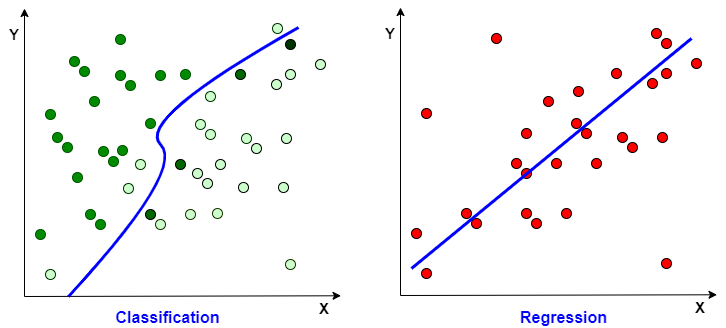

The diagram above was exported from draw.io. Its source (the exported page's mxGraphModel, read from the mxfile embedded in the PNG):
<mxGraphModel dx="926" dy="675" grid="1" gridSize="10" guides="1" tooltips="1" connect="1" arrows="1" fold="1" page="1" pageScale="1" pageWidth="850" pageHeight="1100" math="1" shadow="0">
  <root>
    <mxCell id="0" />
    <mxCell id="1" parent="0" />
    <mxCell id="KXf5CC1ZUQuVE4Ax67kA-3" value="" style="endArrow=classic;html=1;entryX=0.354;entryY=-0.136;entryDx=0;entryDy=0;entryPerimeter=0;" parent="1" edge="1">
      <mxGeometry width="50" height="50" relative="1" as="geometry">
        <mxPoint x="442" y="438" as="sourcePoint" />
        <mxPoint x="758.5319999999999" y="437.2800000000001" as="targetPoint" />
      </mxGeometry>
    </mxCell>
    <mxCell id="KXf5CC1ZUQuVE4Ax67kA-4" value="" style="endArrow=classic;html=1;" parent="1" edge="1">
      <mxGeometry width="50" height="50" relative="1" as="geometry">
        <mxPoint x="442" y="438" as="sourcePoint" />
        <mxPoint x="442" y="150" as="targetPoint" />
      </mxGeometry>
    </mxCell>
    <mxCell id="nttAl63pHSYRBBNskK6Z-1" value="" style="ellipse;whiteSpace=wrap;html=1;aspect=fixed;fillColor=#FF0000;fontFamily=Helvetica;fontSize=14;" parent="1" vertex="1">
      <mxGeometry x="453" y="371" width="10" height="10" as="geometry" />
    </mxCell>
    <mxCell id="nttAl63pHSYRBBNskK6Z-2" value="" style="ellipse;whiteSpace=wrap;html=1;aspect=fixed;fillColor=#FF0000;fontFamily=Helvetica;fontSize=14;" parent="1" vertex="1">
      <mxGeometry x="693" y="171" width="10" height="10" as="geometry" />
    </mxCell>
    <mxCell id="nttAl63pHSYRBBNskK6Z-3" value="" style="ellipse;whiteSpace=wrap;html=1;aspect=fixed;fillColor=#FF0000;fontFamily=Helvetica;fontSize=14;" parent="1" vertex="1">
      <mxGeometry x="653" y="211" width="10" height="10" as="geometry" />
    </mxCell>
    <mxCell id="nttAl63pHSYRBBNskK6Z-4" value="" style="ellipse;whiteSpace=wrap;html=1;aspect=fixed;fillColor=#FF0000;fontFamily=Helvetica;fontSize=14;" parent="1" vertex="1">
      <mxGeometry x="613" y="261" width="10" height="10" as="geometry" />
    </mxCell>
    <mxCell id="nttAl63pHSYRBBNskK6Z-5" value="" style="ellipse;whiteSpace=wrap;html=1;aspect=fixed;fillColor=#FF0000;fontFamily=Helvetica;fontSize=14;" parent="1" vertex="1">
      <mxGeometry x="623" y="271" width="10" height="10" as="geometry" />
    </mxCell>
    <mxCell id="nttAl63pHSYRBBNskK6Z-6" value="" style="ellipse;whiteSpace=wrap;html=1;aspect=fixed;fillColor=#FF0000;fontFamily=Helvetica;fontSize=14;" parent="1" vertex="1">
      <mxGeometry x="593" y="301" width="10" height="10" as="geometry" />
    </mxCell>
    <mxCell id="nttAl63pHSYRBBNskK6Z-7" value="" style="ellipse;whiteSpace=wrap;html=1;aspect=fixed;fillColor=#FF0000;fontFamily=Helvetica;fontSize=14;" parent="1" vertex="1">
      <mxGeometry x="703" y="211" width="10" height="10" as="geometry" />
    </mxCell>
    <mxCell id="nttAl63pHSYRBBNskK6Z-8" value="" style="ellipse;whiteSpace=wrap;html=1;aspect=fixed;fillColor=#FF0000;fontFamily=Helvetica;fontSize=14;" parent="1" vertex="1">
      <mxGeometry x="553" y="301" width="10" height="10" as="geometry" />
    </mxCell>
    <mxCell id="nttAl63pHSYRBBNskK6Z-9" value="" style="ellipse;whiteSpace=wrap;html=1;aspect=fixed;fillColor=#FF0000;fontFamily=Helvetica;fontSize=14;" parent="1" vertex="1">
      <mxGeometry x="503" y="351" width="10" height="10" as="geometry" />
    </mxCell>
    <mxCell id="nttAl63pHSYRBBNskK6Z-10" value="" style="ellipse;whiteSpace=wrap;html=1;aspect=fixed;fillColor=#FF0000;fontFamily=Helvetica;fontSize=14;" parent="1" vertex="1">
      <mxGeometry x="513" y="361" width="10" height="10" as="geometry" />
    </mxCell>
    <mxCell id="nttAl63pHSYRBBNskK6Z-11" value="" style="ellipse;whiteSpace=wrap;html=1;aspect=fixed;fillColor=#FF0000;fontFamily=Helvetica;fontSize=14;" parent="1" vertex="1">
      <mxGeometry x="463" y="411" width="10" height="10" as="geometry" />
    </mxCell>
    <mxCell id="nttAl63pHSYRBBNskK6Z-23" value="" style="ellipse;whiteSpace=wrap;html=1;aspect=fixed;fillColor=#FF0000;fontFamily=Helvetica;fontSize=14;" parent="1" vertex="1">
      <mxGeometry x="563" y="311" width="10" height="10" as="geometry" />
    </mxCell>
    <mxCell id="nttAl63pHSYRBBNskK6Z-24" value="" style="ellipse;whiteSpace=wrap;html=1;aspect=fixed;fillColor=#FF0000;fontFamily=Helvetica;fontSize=14;" parent="1" vertex="1">
      <mxGeometry x="703" y="181" width="10" height="10" as="geometry" />
    </mxCell>
    <mxCell id="nttAl63pHSYRBBNskK6Z-25" value="" style="ellipse;whiteSpace=wrap;html=1;aspect=fixed;fillColor=#FF0000;fontFamily=Helvetica;fontSize=14;" parent="1" vertex="1">
      <mxGeometry x="689" y="221" width="10" height="10" as="geometry" />
    </mxCell>
    <mxCell id="nttAl63pHSYRBBNskK6Z-36" value="" style="ellipse;whiteSpace=wrap;html=1;aspect=fixed;fillColor=#FF0000;fontFamily=Helvetica;fontSize=14;" parent="1" vertex="1">
      <mxGeometry x="603" y="351" width="10" height="10" as="geometry" />
    </mxCell>
    <mxCell id="nttAl63pHSYRBBNskK6Z-37" value="" style="ellipse;whiteSpace=wrap;html=1;aspect=fixed;fillColor=#FF0000;fontFamily=Helvetica;fontSize=14;" parent="1" vertex="1">
      <mxGeometry x="563" y="351" width="10" height="10" as="geometry" />
    </mxCell>
    <mxCell id="nttAl63pHSYRBBNskK6Z-38" value="" style="ellipse;whiteSpace=wrap;html=1;aspect=fixed;fillColor=#FF0000;fontFamily=Helvetica;fontSize=14;" parent="1" vertex="1">
      <mxGeometry x="573" y="361" width="10" height="10" as="geometry" />
    </mxCell>
    <mxCell id="nttAl63pHSYRBBNskK6Z-42" value="" style="ellipse;whiteSpace=wrap;html=1;aspect=fixed;fillColor=#FF0000;fontFamily=Helvetica;fontSize=14;" parent="1" vertex="1">
      <mxGeometry x="699" y="275" width="10" height="10" as="geometry" />
    </mxCell>
    <mxCell id="nttAl63pHSYRBBNskK6Z-43" value="" style="ellipse;whiteSpace=wrap;html=1;aspect=fixed;fillColor=#FF0000;fontFamily=Helvetica;fontSize=14;" parent="1" vertex="1">
      <mxGeometry x="659" y="275" width="10" height="10" as="geometry" />
    </mxCell>
    <mxCell id="nttAl63pHSYRBBNskK6Z-44" value="" style="ellipse;whiteSpace=wrap;html=1;aspect=fixed;fillColor=#FF0000;fontFamily=Helvetica;fontSize=14;" parent="1" vertex="1">
      <mxGeometry x="669" y="285" width="10" height="10" as="geometry" />
    </mxCell>
    <mxCell id="nttAl63pHSYRBBNskK6Z-45" value="" style="ellipse;whiteSpace=wrap;html=1;aspect=fixed;fillColor=#FF0000;fontFamily=Helvetica;fontSize=14;" parent="1" vertex="1">
      <mxGeometry x="615" y="229" width="10" height="10" as="geometry" />
    </mxCell>
    <mxCell id="nttAl63pHSYRBBNskK6Z-46" value="" style="ellipse;whiteSpace=wrap;html=1;aspect=fixed;fillColor=#FF0000;fontFamily=Helvetica;fontSize=14;" parent="1" vertex="1">
      <mxGeometry x="563" y="271" width="10" height="10" as="geometry" />
    </mxCell>
    <mxCell id="nttAl63pHSYRBBNskK6Z-47" value="" style="ellipse;whiteSpace=wrap;html=1;aspect=fixed;fillColor=#FF0000;fontFamily=Helvetica;fontSize=14;" parent="1" vertex="1">
      <mxGeometry x="585" y="239" width="10" height="10" as="geometry" />
    </mxCell>
    <mxCell id="nttAl63pHSYRBBNskK6Z-48" value="" style="ellipse;whiteSpace=wrap;html=1;aspect=fixed;fillColor=#FF0000;fontFamily=Helvetica;fontSize=14;" parent="1" vertex="1">
      <mxGeometry x="533" y="176" width="10" height="10" as="geometry" />
    </mxCell>
    <mxCell id="nttAl63pHSYRBBNskK6Z-49" value="" style="ellipse;whiteSpace=wrap;html=1;aspect=fixed;fillColor=#FF0000;fontFamily=Helvetica;fontSize=14;" parent="1" vertex="1">
      <mxGeometry x="703" y="401" width="10" height="10" as="geometry" />
    </mxCell>
    <mxCell id="nttAl63pHSYRBBNskK6Z-50" value="" style="ellipse;whiteSpace=wrap;html=1;aspect=fixed;fillColor=#FF0000;fontFamily=Helvetica;fontSize=14;" parent="1" vertex="1">
      <mxGeometry x="463" y="251" width="10" height="10" as="geometry" />
    </mxCell>
    <mxCell id="nttAl63pHSYRBBNskK6Z-51" value="" style="ellipse;whiteSpace=wrap;html=1;aspect=fixed;fillColor=#FF0000;fontFamily=Helvetica;fontSize=14;" parent="1" vertex="1">
      <mxGeometry x="733" y="201" width="10" height="10" as="geometry" />
    </mxCell>
    <mxCell id="nttAl63pHSYRBBNskK6Z-52" value="" style="ellipse;whiteSpace=wrap;html=1;aspect=fixed;fillColor=#FF0000;fontFamily=Helvetica;fontSize=14;" parent="1" vertex="1">
      <mxGeometry x="633" y="301" width="10" height="10" as="geometry" />
    </mxCell>
    <mxCell id="KYlxIf555tTEAHMA8B8a-1" value="" style="endArrow=none;html=1;strokeWidth=3;strokeColor=#0000FF;" parent="1" edge="1">
      <mxGeometry width="50" height="50" relative="1" as="geometry">
        <mxPoint x="453" y="411" as="sourcePoint" />
        <mxPoint x="733" y="181" as="targetPoint" />
      </mxGeometry>
    </mxCell>
    <mxCell id="1GLxMM9RW4-h5lzaL8k7-34" value="Y" style="text;html=1;strokeColor=none;fillColor=none;align=center;verticalAlign=middle;whiteSpace=wrap;rounded=0;rotation=0;fontStyle=1;fontSize=15;" vertex="1" parent="1">
      <mxGeometry x="418" y="166" width="28" height="20" as="geometry" />
    </mxCell>
    <mxCell id="1GLxMM9RW4-h5lzaL8k7-39" value="X" style="text;html=1;strokeColor=none;fillColor=none;align=center;verticalAlign=middle;whiteSpace=wrap;rounded=0;fontStyle=1;fontSize=15;" vertex="1" parent="1">
      <mxGeometry x="736" y="440" width="12" height="20" as="geometry" />
    </mxCell>
    <mxCell id="1GLxMM9RW4-h5lzaL8k7-40" value="" style="endArrow=classic;html=1;entryX=0.354;entryY=-0.136;entryDx=0;entryDy=0;entryPerimeter=0;" edge="1" parent="1">
      <mxGeometry width="50" height="50" relative="1" as="geometry">
        <mxPoint x="66" y="439.0000000000001" as="sourcePoint" />
        <mxPoint x="382.5319999999999" y="438.2800000000001" as="targetPoint" />
      </mxGeometry>
    </mxCell>
    <mxCell id="1GLxMM9RW4-h5lzaL8k7-41" value="" style="endArrow=classic;html=1;" edge="1" parent="1">
      <mxGeometry width="50" height="50" relative="1" as="geometry">
        <mxPoint x="66" y="439.0000000000001" as="sourcePoint" />
        <mxPoint x="66" y="151" as="targetPoint" />
      </mxGeometry>
    </mxCell>
    <mxCell id="1GLxMM9RW4-h5lzaL8k7-42" value="" style="ellipse;whiteSpace=wrap;html=1;aspect=fixed;fillColor=#008a00;fontFamily=Helvetica;fontSize=14;strokeColor=#005700;fontColor=#ffffff;" vertex="1" parent="1">
      <mxGeometry x="77" y="372" width="10" height="10" as="geometry" />
    </mxCell>
    <mxCell id="1GLxMM9RW4-h5lzaL8k7-43" value="" style="ellipse;whiteSpace=wrap;html=1;aspect=fixed;fillColor=#CCFFCC;fontFamily=Helvetica;fontSize=14;strokeColor=#003300;" vertex="1" parent="1">
      <mxGeometry x="314" y="166" width="10" height="10" as="geometry" />
    </mxCell>
    <mxCell id="1GLxMM9RW4-h5lzaL8k7-44" value="" style="ellipse;whiteSpace=wrap;html=1;aspect=fixed;fillColor=#006600;fontFamily=Helvetica;fontSize=14;" vertex="1" parent="1">
      <mxGeometry x="277" y="212" width="10" height="10" as="geometry" />
    </mxCell>
    <mxCell id="1GLxMM9RW4-h5lzaL8k7-45" value="" style="ellipse;whiteSpace=wrap;html=1;aspect=fixed;fillColor=#CCFFCC;fontFamily=Helvetica;fontSize=14;strokeColor=#003300;" vertex="1" parent="1">
      <mxGeometry x="237" y="262" width="10" height="10" as="geometry" />
    </mxCell>
    <mxCell id="1GLxMM9RW4-h5lzaL8k7-46" value="" style="ellipse;whiteSpace=wrap;html=1;aspect=fixed;fillColor=#CCFFCC;fontFamily=Helvetica;fontSize=14;strokeColor=#003300;" vertex="1" parent="1">
      <mxGeometry x="247" y="272" width="10" height="10" as="geometry" />
    </mxCell>
    <mxCell id="1GLxMM9RW4-h5lzaL8k7-47" value="" style="ellipse;whiteSpace=wrap;html=1;aspect=fixed;fillColor=#006600;fontFamily=Helvetica;fontSize=14;" vertex="1" parent="1">
      <mxGeometry x="217" y="302" width="10" height="10" as="geometry" />
    </mxCell>
    <mxCell id="1GLxMM9RW4-h5lzaL8k7-48" value="" style="ellipse;whiteSpace=wrap;html=1;aspect=fixed;fillColor=#CCFFCC;fontFamily=Helvetica;fontSize=14;" vertex="1" parent="1">
      <mxGeometry x="327" y="212" width="10" height="10" as="geometry" />
    </mxCell>
    <mxCell id="1GLxMM9RW4-h5lzaL8k7-49" value="" style="ellipse;whiteSpace=wrap;html=1;aspect=fixed;fillColor=#CCFFCC;fontFamily=Helvetica;fontSize=14;strokeColor=#003300;" vertex="1" parent="1">
      <mxGeometry x="177" y="302" width="10" height="10" as="geometry" />
    </mxCell>
    <mxCell id="1GLxMM9RW4-h5lzaL8k7-50" value="" style="ellipse;whiteSpace=wrap;html=1;aspect=fixed;fillColor=#008a00;fontFamily=Helvetica;fontSize=14;strokeColor=#005700;fontColor=#ffffff;" vertex="1" parent="1">
      <mxGeometry x="127" y="352" width="10" height="10" as="geometry" />
    </mxCell>
    <mxCell id="1GLxMM9RW4-h5lzaL8k7-51" value="" style="ellipse;whiteSpace=wrap;html=1;aspect=fixed;fillColor=#008a00;fontFamily=Helvetica;fontSize=14;strokeColor=#005700;fontColor=#ffffff;" vertex="1" parent="1">
      <mxGeometry x="137" y="362" width="10" height="10" as="geometry" />
    </mxCell>
    <mxCell id="1GLxMM9RW4-h5lzaL8k7-52" value="" style="ellipse;whiteSpace=wrap;html=1;aspect=fixed;fillColor=#CCFFCC;fontFamily=Helvetica;fontSize=14;strokeColor=#003300;" vertex="1" parent="1">
      <mxGeometry x="87" y="412" width="10" height="10" as="geometry" />
    </mxCell>
    <mxCell id="1GLxMM9RW4-h5lzaL8k7-53" value="" style="ellipse;whiteSpace=wrap;html=1;aspect=fixed;fillColor=#CCFFCC;fontFamily=Helvetica;fontSize=14;strokeColor=#003300;" vertex="1" parent="1">
      <mxGeometry x="165" y="326" width="10" height="10" as="geometry" />
    </mxCell>
    <mxCell id="1GLxMM9RW4-h5lzaL8k7-54" value="" style="ellipse;whiteSpace=wrap;html=1;aspect=fixed;fillColor=#003300;fontFamily=Helvetica;fontSize=14;" vertex="1" parent="1">
      <mxGeometry x="327" y="182" width="10" height="10" as="geometry" />
    </mxCell>
    <mxCell id="1GLxMM9RW4-h5lzaL8k7-55" value="" style="ellipse;whiteSpace=wrap;html=1;aspect=fixed;fillColor=#CCFFCC;fontFamily=Helvetica;fontSize=14;" vertex="1" parent="1">
      <mxGeometry x="313" y="222" width="10" height="10" as="geometry" />
    </mxCell>
    <mxCell id="1GLxMM9RW4-h5lzaL8k7-56" value="" style="ellipse;whiteSpace=wrap;html=1;aspect=fixed;fillColor=#CCFFCC;fontFamily=Helvetica;fontSize=14;strokeColor=#1A3300;" vertex="1" parent="1">
      <mxGeometry x="227" y="352" width="10" height="10" as="geometry" />
    </mxCell>
    <mxCell id="1GLxMM9RW4-h5lzaL8k7-57" value="" style="ellipse;whiteSpace=wrap;html=1;aspect=fixed;fillColor=#006600;fontFamily=Helvetica;fontSize=14;" vertex="1" parent="1">
      <mxGeometry x="187" y="352" width="10" height="10" as="geometry" />
    </mxCell>
    <mxCell id="1GLxMM9RW4-h5lzaL8k7-58" value="" style="ellipse;whiteSpace=wrap;html=1;aspect=fixed;fillColor=#CCFFCC;fontFamily=Helvetica;fontSize=14;strokeColor=#1A3300;" vertex="1" parent="1">
      <mxGeometry x="197" y="362" width="10" height="10" as="geometry" />
    </mxCell>
    <mxCell id="1GLxMM9RW4-h5lzaL8k7-59" value="" style="ellipse;whiteSpace=wrap;html=1;aspect=fixed;fillColor=#CCFFCC;fontFamily=Helvetica;fontSize=14;" vertex="1" parent="1">
      <mxGeometry x="323" y="276" width="10" height="10" as="geometry" />
    </mxCell>
    <mxCell id="1GLxMM9RW4-h5lzaL8k7-60" value="" style="ellipse;whiteSpace=wrap;html=1;aspect=fixed;fillColor=#CCFFCC;fontFamily=Helvetica;fontSize=14;strokeColor=#003300;" vertex="1" parent="1">
      <mxGeometry x="283" y="276" width="10" height="10" as="geometry" />
    </mxCell>
    <mxCell id="1GLxMM9RW4-h5lzaL8k7-61" value="" style="ellipse;whiteSpace=wrap;html=1;aspect=fixed;fillColor=#CCFFCC;fontFamily=Helvetica;fontSize=14;" vertex="1" parent="1">
      <mxGeometry x="293" y="286" width="10" height="10" as="geometry" />
    </mxCell>
    <mxCell id="1GLxMM9RW4-h5lzaL8k7-62" value="" style="ellipse;whiteSpace=wrap;html=1;aspect=fixed;fillColor=#CCFFCC;fontFamily=Helvetica;fontSize=14;strokeColor=#003300;" vertex="1" parent="1">
      <mxGeometry x="247" y="234" width="10" height="10" as="geometry" />
    </mxCell>
    <mxCell id="1GLxMM9RW4-h5lzaL8k7-63" value="" style="ellipse;whiteSpace=wrap;html=1;aspect=fixed;fillColor=#008a00;fontFamily=Helvetica;fontSize=14;strokeColor=#005700;fontColor=#ffffff;" vertex="1" parent="1">
      <mxGeometry x="187" y="261" width="10" height="10" as="geometry" />
    </mxCell>
    <mxCell id="1GLxMM9RW4-h5lzaL8k7-64" value="" style="ellipse;whiteSpace=wrap;html=1;aspect=fixed;fillColor=#008a00;fontFamily=Helvetica;fontSize=14;strokeColor=#005700;fontColor=#ffffff;" vertex="1" parent="1">
      <mxGeometry x="222" y="212" width="10" height="10" as="geometry" />
    </mxCell>
    <mxCell id="1GLxMM9RW4-h5lzaL8k7-65" value="" style="ellipse;whiteSpace=wrap;html=1;aspect=fixed;fillColor=#008a00;fontFamily=Helvetica;fontSize=14;strokeColor=#005700;fontColor=#ffffff;" vertex="1" parent="1">
      <mxGeometry x="157" y="177" width="10" height="10" as="geometry" />
    </mxCell>
    <mxCell id="1GLxMM9RW4-h5lzaL8k7-66" value="" style="ellipse;whiteSpace=wrap;html=1;aspect=fixed;fillColor=#CCFFCC;fontFamily=Helvetica;fontSize=14;strokeColor=#1A3300;" vertex="1" parent="1">
      <mxGeometry x="327" y="402" width="10" height="10" as="geometry" />
    </mxCell>
    <mxCell id="1GLxMM9RW4-h5lzaL8k7-67" value="" style="ellipse;whiteSpace=wrap;html=1;aspect=fixed;fillColor=#008a00;fontFamily=Helvetica;fontSize=14;strokeColor=#005700;fontColor=#ffffff;" vertex="1" parent="1">
      <mxGeometry x="87" y="252" width="10" height="10" as="geometry" />
    </mxCell>
    <mxCell id="1GLxMM9RW4-h5lzaL8k7-68" value="" style="ellipse;whiteSpace=wrap;html=1;aspect=fixed;fillColor=#CCFFCC;fontFamily=Helvetica;fontSize=14;" vertex="1" parent="1">
      <mxGeometry x="357" y="202" width="10" height="10" as="geometry" />
    </mxCell>
    <mxCell id="1GLxMM9RW4-h5lzaL8k7-69" value="" style="ellipse;whiteSpace=wrap;html=1;aspect=fixed;fillColor=#CCFFCC;fontFamily=Helvetica;fontSize=14;" vertex="1" parent="1">
      <mxGeometry x="257" y="302" width="10" height="10" as="geometry" />
    </mxCell>
    <mxCell id="1GLxMM9RW4-h5lzaL8k7-71" value="Y" style="text;html=1;strokeColor=none;fillColor=none;align=center;verticalAlign=middle;whiteSpace=wrap;rounded=0;rotation=0;fontStyle=1;fontSize=15;" vertex="1" parent="1">
      <mxGeometry x="42" y="167" width="28" height="20" as="geometry" />
    </mxCell>
    <mxCell id="1GLxMM9RW4-h5lzaL8k7-72" value="X" style="text;html=1;strokeColor=none;fillColor=none;align=center;verticalAlign=middle;whiteSpace=wrap;rounded=0;fontStyle=1;fontSize=15;" vertex="1" parent="1">
      <mxGeometry x="360" y="441" width="12" height="20" as="geometry" />
    </mxCell>
    <mxCell id="1GLxMM9RW4-h5lzaL8k7-74" value="" style="curved=1;endArrow=none;html=1;fontSize=16;fontColor=#0000FF;endFill=0;strokeWidth=3;strokeColor=#0000FF;" edge="1" parent="1">
      <mxGeometry width="50" height="50" relative="1" as="geometry">
        <mxPoint x="110" y="439" as="sourcePoint" />
        <mxPoint x="340" y="170" as="targetPoint" />
        <Array as="points">
          <mxPoint x="227" y="312" />
          <mxPoint x="177" y="262" />
        </Array>
      </mxGeometry>
    </mxCell>
    <mxCell id="1GLxMM9RW4-h5lzaL8k7-75" value="" style="ellipse;whiteSpace=wrap;html=1;aspect=fixed;fillColor=#CCFFCC;fontFamily=Helvetica;fontSize=14;" vertex="1" parent="1">
      <mxGeometry x="234" y="311" width="10" height="10" as="geometry" />
    </mxCell>
    <mxCell id="1GLxMM9RW4-h5lzaL8k7-76" value="" style="ellipse;whiteSpace=wrap;html=1;aspect=fixed;fillColor=#CCFFCC;fontFamily=Helvetica;fontSize=14;" vertex="1" parent="1">
      <mxGeometry x="244" y="321" width="10" height="10" as="geometry" />
    </mxCell>
    <mxCell id="1GLxMM9RW4-h5lzaL8k7-77" value="" style="ellipse;whiteSpace=wrap;html=1;aspect=fixed;fillColor=#CCFFCC;fontFamily=Helvetica;fontSize=14;" vertex="1" parent="1">
      <mxGeometry x="320" y="325" width="10" height="10" as="geometry" />
    </mxCell>
    <mxCell id="1GLxMM9RW4-h5lzaL8k7-78" value="" style="ellipse;whiteSpace=wrap;html=1;aspect=fixed;fillColor=#CCFFCC;fontFamily=Helvetica;fontSize=14;" vertex="1" parent="1">
      <mxGeometry x="280" y="325" width="10" height="10" as="geometry" />
    </mxCell>
    <mxCell id="1GLxMM9RW4-h5lzaL8k7-80" value="" style="ellipse;whiteSpace=wrap;html=1;aspect=fixed;fillColor=#CCFFCC;fontFamily=Helvetica;fontSize=14;strokeColor=#1A3300;" vertex="1" parent="1">
      <mxGeometry x="254" y="351" width="10" height="10" as="geometry" />
    </mxCell>
    <mxCell id="1GLxMM9RW4-h5lzaL8k7-81" value="" style="ellipse;whiteSpace=wrap;html=1;aspect=fixed;fillColor=#008a00;fontFamily=Helvetica;fontSize=14;strokeColor=#005700;fontColor=#ffffff;" vertex="1" parent="1">
      <mxGeometry x="111" y="199" width="10" height="10" as="geometry" />
    </mxCell>
    <mxCell id="1GLxMM9RW4-h5lzaL8k7-82" value="" style="ellipse;whiteSpace=wrap;html=1;aspect=fixed;fillColor=#008a00;fontFamily=Helvetica;fontSize=14;strokeColor=#005700;fontColor=#ffffff;" vertex="1" parent="1">
      <mxGeometry x="121" y="209" width="10" height="10" as="geometry" />
    </mxCell>
    <mxCell id="1GLxMM9RW4-h5lzaL8k7-83" value="" style="ellipse;whiteSpace=wrap;html=1;aspect=fixed;fillColor=#008a00;fontFamily=Helvetica;fontSize=14;strokeColor=#005700;fontColor=#ffffff;" vertex="1" parent="1">
      <mxGeometry x="197" y="213" width="10" height="10" as="geometry" />
    </mxCell>
    <mxCell id="1GLxMM9RW4-h5lzaL8k7-84" value="" style="ellipse;whiteSpace=wrap;html=1;aspect=fixed;fillColor=#008a00;fontFamily=Helvetica;fontSize=14;strokeColor=#005700;fontColor=#ffffff;" vertex="1" parent="1">
      <mxGeometry x="157" y="213" width="10" height="10" as="geometry" />
    </mxCell>
    <mxCell id="1GLxMM9RW4-h5lzaL8k7-85" value="" style="ellipse;whiteSpace=wrap;html=1;aspect=fixed;fillColor=#008a00;fontFamily=Helvetica;fontSize=14;strokeColor=#005700;fontColor=#ffffff;" vertex="1" parent="1">
      <mxGeometry x="167" y="223" width="10" height="10" as="geometry" />
    </mxCell>
    <mxCell id="1GLxMM9RW4-h5lzaL8k7-86" value="" style="ellipse;whiteSpace=wrap;html=1;aspect=fixed;fillColor=#008a00;fontFamily=Helvetica;fontSize=14;strokeColor=#005700;fontColor=#ffffff;" vertex="1" parent="1">
      <mxGeometry x="131" y="239" width="10" height="10" as="geometry" />
    </mxCell>
    <mxCell id="1GLxMM9RW4-h5lzaL8k7-87" value="" style="ellipse;whiteSpace=wrap;html=1;aspect=fixed;fillColor=#008a00;fontFamily=Helvetica;fontSize=14;strokeColor=#005700;fontColor=#ffffff;" vertex="1" parent="1">
      <mxGeometry x="94" y="275" width="10" height="10" as="geometry" />
    </mxCell>
    <mxCell id="1GLxMM9RW4-h5lzaL8k7-88" value="" style="ellipse;whiteSpace=wrap;html=1;aspect=fixed;fillColor=#008a00;fontFamily=Helvetica;fontSize=14;strokeColor=#005700;fontColor=#ffffff;" vertex="1" parent="1">
      <mxGeometry x="104" y="285" width="10" height="10" as="geometry" />
    </mxCell>
    <mxCell id="1GLxMM9RW4-h5lzaL8k7-89" value="" style="ellipse;whiteSpace=wrap;html=1;aspect=fixed;fillColor=#008a00;fontFamily=Helvetica;fontSize=14;strokeColor=#005700;fontColor=#ffffff;" vertex="1" parent="1">
      <mxGeometry x="159" y="288" width="10" height="10" as="geometry" />
    </mxCell>
    <mxCell id="1GLxMM9RW4-h5lzaL8k7-90" value="" style="ellipse;whiteSpace=wrap;html=1;aspect=fixed;fillColor=#008a00;fontFamily=Helvetica;fontSize=14;strokeColor=#005700;fontColor=#ffffff;" vertex="1" parent="1">
      <mxGeometry x="140" y="289" width="10" height="10" as="geometry" />
    </mxCell>
    <mxCell id="1GLxMM9RW4-h5lzaL8k7-91" value="" style="ellipse;whiteSpace=wrap;html=1;aspect=fixed;fillColor=#008a00;fontFamily=Helvetica;fontSize=14;strokeColor=#005700;fontColor=#ffffff;" vertex="1" parent="1">
      <mxGeometry x="150" y="299" width="10" height="10" as="geometry" />
    </mxCell>
    <mxCell id="1GLxMM9RW4-h5lzaL8k7-92" value="" style="ellipse;whiteSpace=wrap;html=1;aspect=fixed;fillColor=#008a00;fontFamily=Helvetica;fontSize=14;strokeColor=#005700;fontColor=#ffffff;" vertex="1" parent="1">
      <mxGeometry x="114" y="315" width="10" height="10" as="geometry" />
    </mxCell>
    <mxCell id="1GLxMM9RW4-h5lzaL8k7-93" value="Classification" style="text;html=1;strokeColor=none;fillColor=none;align=center;verticalAlign=middle;whiteSpace=wrap;rounded=0;fontStyle=1;fontSize=16;fontColor=#0000FF;" vertex="1" parent="1">
      <mxGeometry x="162" y="450" width="95" height="20" as="geometry" />
    </mxCell>
    <mxCell id="1GLxMM9RW4-h5lzaL8k7-94" value="Regression" style="text;html=1;strokeColor=none;fillColor=none;align=center;verticalAlign=middle;whiteSpace=wrap;rounded=0;fontStyle=1;fontSize=16;fontColor=#0000FF;" vertex="1" parent="1">
      <mxGeometry x="558" y="450" width="95" height="20" as="geometry" />
    </mxCell>
  </root>
</mxGraphModel>